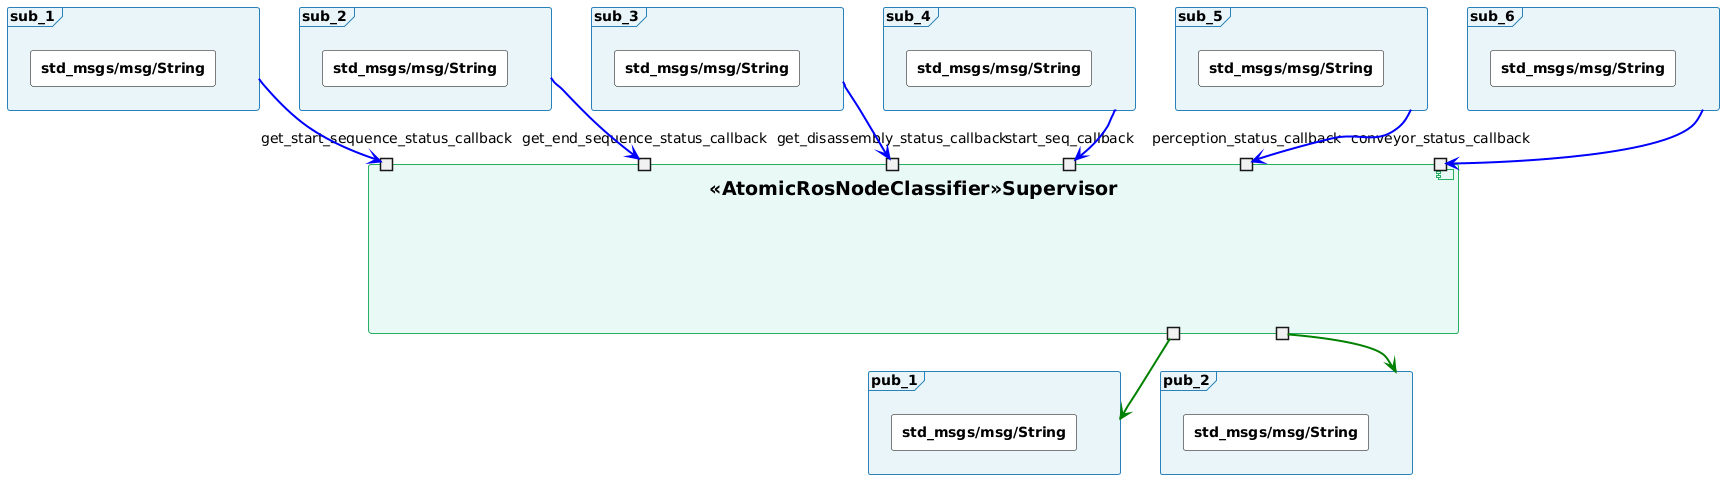

The diagram above was rendered by PlantUML. Its source (embedded in the PNG):
@startuml
skinparam rectangle {
  BackgroundColor #FFFFFF
  BorderColor #000000
  FontSize 14
}

skinparam frame {
  BackgroundColor #E8F4F8
  BorderColor #2980B9
  FontSize 14
}

skinparam folder {
  BackgroundColor #FFF9E6
  BorderColor #F39C12
  FontSize 14
}

skinparam component {
  BackgroundColor #E8F8F5
  BorderColor #27AE60
  FontSize 19
}

skinparam interface {
  BackgroundColor transparent
  BorderColor transparent
}

component "<<AtomicRosNodeClassifier>>Supervisor" as node {
  portin "get_start_sequence_status_callback" as sub_1
  portin "get_end_sequence_status_callback" as sub_2
  portin "get_disassembly_status_callback" as sub_3
  portout " " as pub_1
  portout " " as pub_2
  portin "start_seq_callback" as sub_4
  portin "perception_status_callback" as sub_5
  portin "conveyor_status_callback" as sub_6
}

frame "sub_1" as topic_start_sequence_status {
  rectangle "**std_msgs/msg/String**" as t_sub_1
}

frame "sub_2" as topic_end_sequence_status {
  rectangle "**std_msgs/msg/String**" as t_sub_2
}

frame "sub_3" as topic_disassembly_status {
  rectangle "**std_msgs/msg/String**" as t_sub_3
}

frame "pub_1" as topic_start_signal_instance {
  rectangle "**std_msgs/msg/String**" as t_pub_1
}

frame "pub_2" as topic_supervision_status {
  rectangle "**std_msgs/msg/String**" as t_pub_2
}

frame "sub_4" as topic_start_sequence_status_2 {
  rectangle "**std_msgs/msg/String**" as t_sub_4
}

frame "sub_5" as topic_perception_status {
  rectangle "**std_msgs/msg/String**" as t_sub_5
}

frame "sub_6" as topic_alice_conveyor_status {
  rectangle "**std_msgs/msg/String**" as t_sub_6
}

topic_start_sequence_status -[#blue,bold]-> sub_1
topic_end_sequence_status -[#blue,bold]-> sub_2
topic_disassembly_status -[#blue,bold]-> sub_3
pub_1 -[#green,bold]-> topic_start_signal_instance
pub_2 -[#green,bold]-> topic_supervision_status
topic_start_sequence_status_2 -[#blue,bold]-> sub_4
topic_perception_status -[#blue,bold]-> sub_5
topic_alice_conveyor_status -[#blue,bold]-> sub_6
@enduml